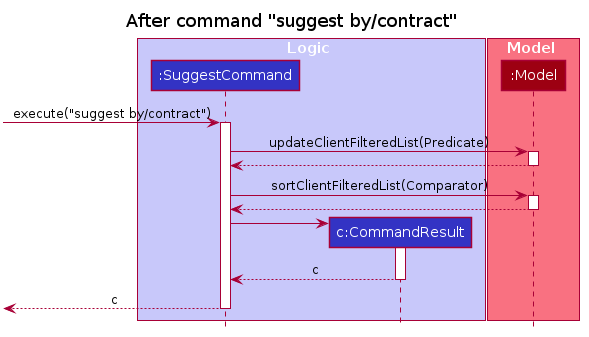

The diagram above was rendered by PlantUML. Its source (embedded in the PNG):
@startuml








skinparam BackgroundColor #FFFFFFF

skinparam Shadowing false

skinparam Class {
    FontColor #FFFFFF
    BorderThickness 1
    BorderColor #FFFFFF
    StereotypeFontColor #FFFFFF
    FontName Arial
}

skinparam Actor {
    BorderColor #000000
    Color #000000
    FontName Arial
}

skinparam Sequence {
    MessageAlign center
    BoxFontSize 15
    BoxPadding 0
    BoxFontColor #FFFFFF
    FontName Arial
}

skinparam Participant {
    FontColor #FFFFFFF
    Padding 20
}

skinparam MinClassWidth 50
skinparam ParticipantPadding 10
skinparam Shadowing false
skinparam DefaultTextAlignment center
skinparam packageStyle Rectangle

hide footbox
hide members
hide circle

title After command "suggest by/contract"

box Logic #C8C8FA
participant ":SuggestCommand" as SuggestCommand #3333C4
participant "c:CommandResult" as CommandResult #3333C4
end box

box Model #F97181
participant ":Model" as Model #9D0012
end box

[-> SuggestCommand : execute("suggest by/contract")
activate SuggestCommand

SuggestCommand -> Model : updateClientFilteredList(Predicate)
activate Model

Model --> SuggestCommand
deactivate Model

SuggestCommand -> Model : sortClientFilteredList(Comparator)
activate Model

Model --> SuggestCommand
deactivate Model

create CommandResult
SuggestCommand -> CommandResult
activate CommandResult

CommandResult --> SuggestCommand : c
deactivate CommandResult

[<-- SuggestCommand : c
deactivate SuggestCommand
@enduml